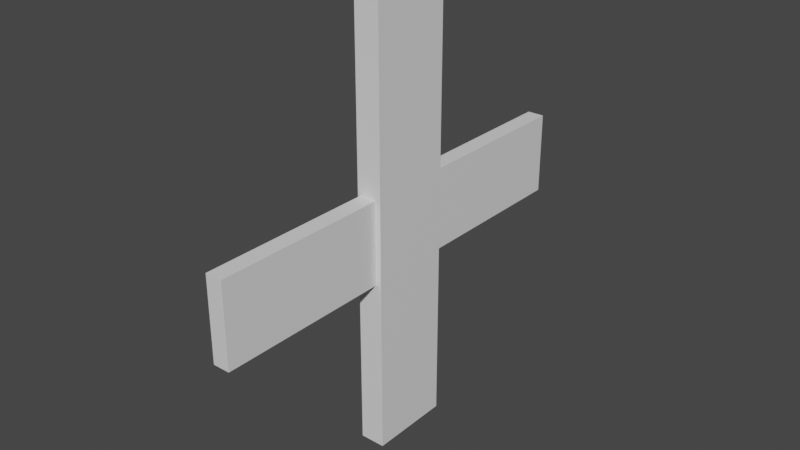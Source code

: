 # Source: Mill.blend  (saved by Blender 3.6.11; exported with 4.5.12 LTS)
import bpy
from mathutils import Matrix  # noqa: F401  (used for matrix-valued properties, if any)

bpy.ops.wm.read_factory_settings(use_empty=True)
scene = bpy.context.scene
scene.name = 'Scene'

# ---- collections
col_collection = bpy.data.collections.new('Collection'); scene.collection.children.link(col_collection)

# ---- materials (node trees are filled in below, after node groups)
mat_material = bpy.data.materials.new('Material')
mat_material.alpha_threshold = 0.0
mat_material.use_transparent_shadow = False
mat_material.roughness = 0.5
mat_material.line_color = (0.0, 0.0, 0.0, 1.0)

# ---- material node trees
mat_material.use_nodes = True; mat_material.node_tree.nodes.clear()
_N = mat_material.node_tree.nodes; _L = mat_material.node_tree.links
n0 = _N.new('ShaderNodeOutputMaterial'); n0.name = 'Material Output'; n0.location = (300, 300)
n1 = _N.new('ShaderNodeBsdfPrincipled'); n1.name = 'Principled BSDF'; n1.location = (10, 300)
n1.distribution = 'GGX'
n1.subsurface_method = 'RANDOM_WALK_SKIN'
n1.inputs[3].default_value = 1.45
n1.inputs[27].default_value = (0.0, 0.0, 0.0, 1.0)
n1.inputs[28].default_value = 1.0
_L.new(n1.outputs[0], n0.inputs[0])
n0.is_active_output = True

# ---- world
world_world = bpy.data.worlds.new('World'); scene.world = world_world
world_world.use_nodes = True; world_world.node_tree.nodes.clear()
_N = world_world.node_tree.nodes; _L = world_world.node_tree.links
n0 = _N.new('ShaderNodeOutputWorld'); n0.name = 'World Output'; n0.location = (300, 300)
n1 = _N.new('ShaderNodeBackground'); n1.name = 'Background'; n1.location = (10, 300)
n1.inputs[0].default_value = (0.05088, 0.05088, 0.05088, 1.0)
_L.new(n1.outputs[0], n0.inputs[0])
n0.is_active_output = True
world_world.color = (0.05088, 0.05088, 0.05088)
world_world.use_sun_shadow = False
world_world.sun_shadow_jitter_overblur = 0.0

# ---- meshes
me_cube_001 = bpy.data.meshes.new('Cube.001')
me_cube_001.from_pydata([(1.0, 1.0, 1.0), (1.0, 1.0, -1.0), (1.0, -1.0, 1.0), (1.0, -1.0, -1.0), (-1.0, 1.0, 1.0), (-1.0, 1.0, -1.0), (-1.0, -1.0, 1.0), (-1.0, -1.0, -1.0), (1.0, -0.1924, 5.235), (1.0, 0.1896, 5.238), (1.0, -0.1896, -5.238), (1.0, 0.1924, -5.235), (-1.0, -0.1924, 5.235), (-1.0, 0.1896, 5.238), (-1.0, -0.1896, -5.238), (-1.0, 0.1924, -5.235), (-1.33, 1.0, -1.0), (-1.33, -1.0, -1.0), (-1.33, -1.0, 1.0), (-1.33, 1.0, 1.0), (1.632, 1.0, 1.0), (1.632, 1.0, -1.0), (1.632, -1.0, 1.0), (1.632, -1.0, -1.0)], [], [(0, 4, 6, 2), (3, 2, 6, 7), (6, 4, 19, 18), (5, 1, 3, 7), (0, 2, 22, 20), (5, 4, 0, 1), (8, 12, 14, 10), (11, 10, 14, 15), (15, 14, 12, 13), (13, 9, 11, 15), (9, 8, 10, 11), (13, 12, 8, 9), (17, 18, 19, 16), (4, 5, 16, 19), (7, 6, 18, 17), (5, 7, 17, 16), (21, 20, 22, 23), (2, 3, 23, 22), (1, 0, 20, 21), (3, 1, 21, 23)])
_uv = me_cube_001.uv_layers.new(name='UVMap')
_uv.uv.foreach_set('vector', [0.625, 0.5, 0.875, 0.5, 0.875, 0.75, 0.625, 0.75, 0.375, 0.75, 0.625, 0.75, 0.625, 1.0, 0.375, 1.0, 0.875, 0.75, 0.875, 0.5, 0.875, 0.5, 0.875, 0.75, 0.125, 0.5, 0.375, 0.5, 0.375, 0.75, 0.125, 0.75, 0.625, 0.5, 0.625, 0.75, 0.625, 0.75, 0.625, 0.5, 0.375, 0.25, 0.625, 0.25, 0.625, 0.5, 0.375, 0.5, 0.625, 0.5, 0.875, 0.5, 0.875, 0.75, 0.625, 0.75, 0.375, 0.75, 0.625, 0.75, 0.625, 1.0, 0.375, 1.0, 0.375, 0.0, 0.625, 0.0, 0.625, 0.25, 0.375, 0.25, 0.125, 0.5, 0.375, 0.5, 0.375, 0.75, 0.125, 0.75, 0.375, 0.5, 0.625, 0.5, 0.625, 0.75, 0.375, 0.75, 0.375, 0.25, 0.625, 0.25, 0.625, 0.5, 0.375, 0.5, 0.375, 0.0, 0.625, 0.0, 0.625, 0.25, 0.375, 0.25, 0.625, 0.25, 0.375, 0.25, 0.375, 0.25, 0.625, 0.25, 0.375, 1.0, 0.625, 1.0, 0.625, 1.0, 0.375, 1.0, 0.125, 0.5, 0.125, 0.75, 0.125, 0.75, 0.125, 0.5, 0.375, 0.5, 0.625, 0.5, 0.625, 0.75, 0.375, 0.75, 0.625, 0.75, 0.375, 0.75, 0.375, 0.75, 0.625, 0.75, 0.375, 0.5, 0.625, 0.5, 0.625, 0.5, 0.375, 0.5, 0.375, 0.75, 0.375, 0.5, 0.375, 0.5, 0.375, 0.75])
me_cube_001.materials.append(mat_material)
me_cube_001.use_mirror_vertex_groups = False
me_cube_001.update()

# ---- objects
ob_cube_001 = bpy.data.objects.new('Cube.001', me_cube_001)

# ---- transforms, parenting, visibility, modifiers, constraints
ob_cube_001.location = (0.0, 0.0, 0.0)
ob_cube_001.rotation_euler = (1.572, -0.0, 0.0)
ob_cube_001.scale = (0.142, -3.61, 0.6895)
ob_cube_001.lock_rotations_4d = False
ob_cube_001.empty_display_type = 'ARROWS'
ob_cube_001.lineart.crease_threshold = 0.0

# ---- collection membership
col_collection.objects.link(ob_cube_001)

# ---- scene / render settings (as saved in the file)
scene.frame_start = 1; scene.frame_end = 250; scene.frame_set(1)
scene.render.engine = 'BLENDER_EEVEE_NEXT'
scene.cycles.sampling_pattern = 'TABULATED_SOBOL'
scene.view_settings.view_transform = 'Filmic'
bpy.context.view_layer.update()

# ---- added for rendering (the .blend has no active camera and no usable light): camera, sun
cam_auto = bpy.data.cameras.new('AutoCamera')
cam_auto.lens = 50.0
cam_auto.sensor_width = 36.0
cam_auto.clip_end = 1000.0
ob_auto_camera = bpy.data.objects.new('AutoCamera', cam_auto)
scene.collection.objects.link(ob_auto_camera)
ob_auto_camera.location = (9.49193, -11.3646, 7.57638)
ob_auto_camera.rotation_euler = (1.09748, -7.21219e-08, 0.694738)
scene.camera = ob_auto_camera
light_auto_sun = bpy.data.lights.new('AutoSun', 'SUN')
light_auto_sun.energy = 3.0
light_auto_sun.angle = 0.0523599
ob_auto_sun = bpy.data.objects.new('AutoSun', light_auto_sun)
scene.collection.objects.link(ob_auto_sun)
ob_auto_sun.rotation_euler = (0.872665, 0.174533, 0.523599)
bpy.context.view_layer.update()
